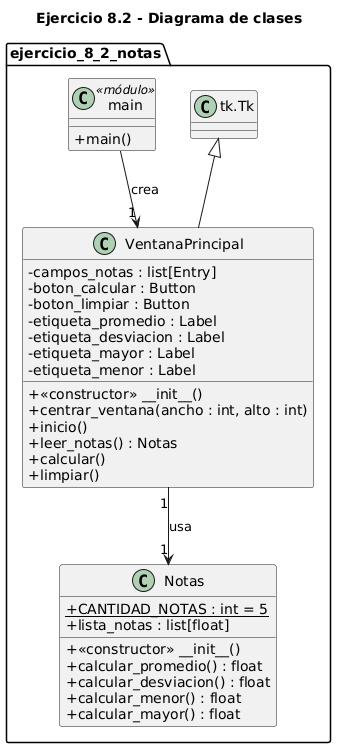

The diagram above was rendered by PlantUML. Its source (embedded in the PNG):
@startuml
title Ejercicio 8.2 - Diagrama de clases
skinparam classAttributeIconSize 0
package "ejercicio_8_2_notas" {
  class main <<módulo>> {
    + main()
  }
  class "tk.Tk" as Tk
  class VentanaPrincipal {
    - campos_notas : list[Entry]
    - boton_calcular : Button
    - boton_limpiar : Button
    - etiqueta_promedio : Label
    - etiqueta_desviacion : Label
    - etiqueta_mayor : Label
    - etiqueta_menor : Label
    + <<constructor>> __init__()
    + centrar_ventana(ancho : int, alto : int)
    + inicio()
    + leer_notas() : Notas
    + calcular()
    + limpiar()
  }
  class Notas {
    + CANTIDAD_NOTAS : int = 5 {static}
    + lista_notas : list[float]
    + <<constructor>> __init__()
    + calcular_promedio() : float
    + calcular_desviacion() : float
    + calcular_menor() : float
    + calcular_mayor() : float
  }
}
Tk <|-- VentanaPrincipal
main --> "1" VentanaPrincipal : crea
VentanaPrincipal "1" --> "1" Notas : usa
@enduml